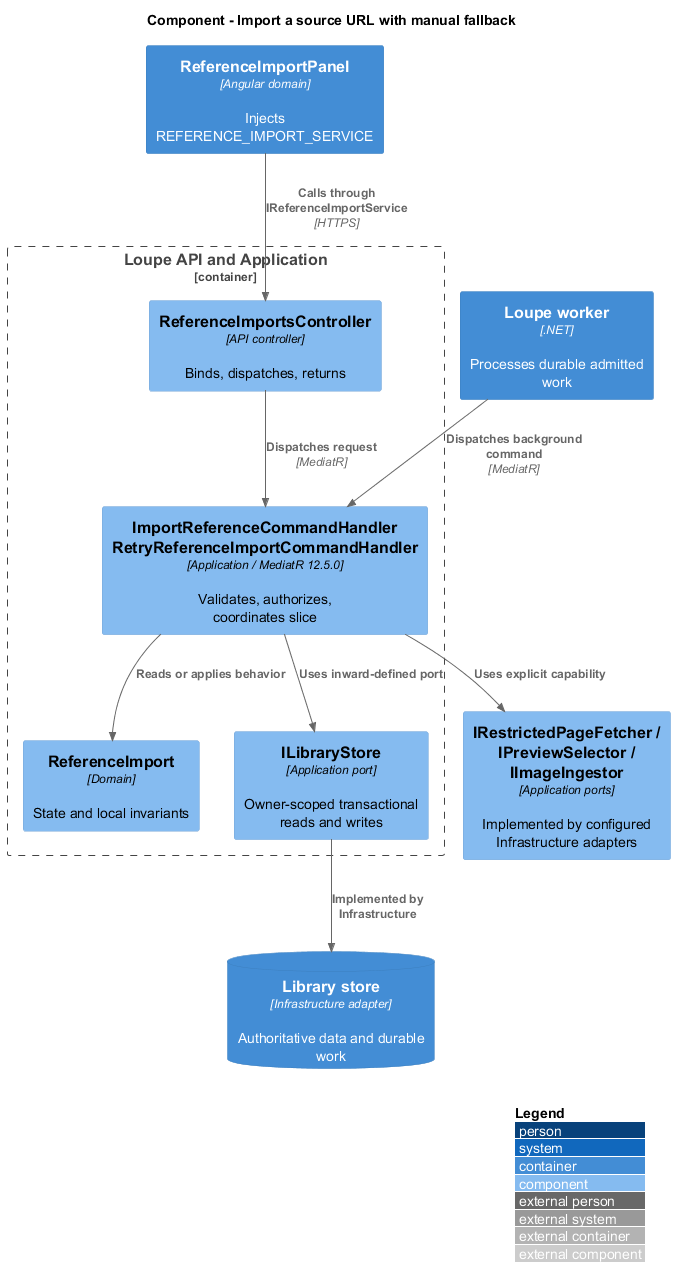

The diagram above was rendered by PlantUML. Its source (embedded in the PNG):
@startuml
!include <C4/C4_Component>
LAYOUT_WITH_LEGEND()
title Component - Import a source URL with manual fallback
Container(spa, "ReferenceImportPanel", "Angular domain", "Injects REFERENCE_IMPORT_SERVICE")
Container_Boundary(api, "Loupe API and Application") {
Component(ctrl, "ReferenceImportsController", "API controller", "Binds, dispatches, returns")
Component(handler, "ImportReferenceCommandHandler\nRetryReferenceImportCommandHandler", "Application / MediatR 12.5.0", "Validates, authorizes, coordinates slice")
Component(entity, "ReferenceImport", "Domain", "State and local invariants")
Component(store, "ILibraryStore", "Application port", "Owner-scoped transactional reads and writes")
}
ContainerDb(db, "Library store", "Infrastructure adapter", "Authoritative data and durable work")
Rel(spa, ctrl, "Calls through IReferenceImportService", "HTTPS")
Rel(ctrl, handler, "Dispatches request", "MediatR")
Rel(handler, entity, "Reads or applies behavior")
Rel(handler, store, "Uses inward-defined port")
Rel(store, db, "Implemented by Infrastructure")
Container(worker, "Loupe worker", ".NET", "Processes durable admitted work")
Rel(worker, handler, "Dispatches background command", "MediatR")
Component(ports, "IRestrictedPageFetcher / IPreviewSelector / IImageIngestor", "Application ports", "Implemented by configured Infrastructure adapters")
Rel(handler, ports, "Uses explicit capability")
@enduml